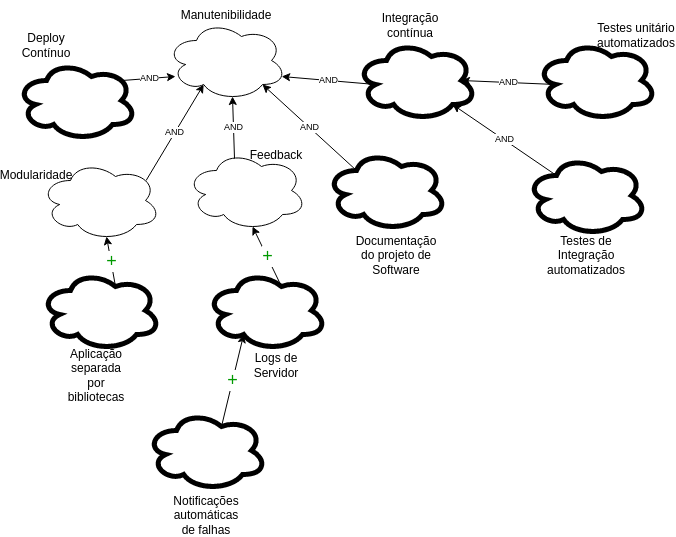

The diagram above was exported from draw.io. Its source (the exported page's mxGraphModel, read from the mxfile embedded in the PNG):
<mxGraphModel dx="1108" dy="429" grid="1" gridSize="10" guides="1" tooltips="1" connect="1" arrows="1" fold="1" page="1" pageScale="1" pageWidth="827" pageHeight="1169" math="0" shadow="0">
  <root>
    <mxCell id="0" />
    <mxCell id="1" parent="0" />
    <mxCell id="0WYU7yJhyTyyXfClbdmX-1" value="" style="group" parent="1" vertex="1" connectable="0">
      <mxGeometry x="190" y="160" width="120" height="90" as="geometry" />
    </mxCell>
    <mxCell id="0WYU7yJhyTyyXfClbdmX-2" value="Feedback" style="text;html=1;strokeColor=none;fillColor=none;align=center;verticalAlign=middle;whiteSpace=wrap;rounded=0;" parent="0WYU7yJhyTyyXfClbdmX-1" vertex="1">
      <mxGeometry x="60" width="60" height="30" as="geometry" />
    </mxCell>
    <mxCell id="0WYU7yJhyTyyXfClbdmX-3" value="" style="ellipse;shape=cloud;whiteSpace=wrap;html=1;imageBorder=none;" parent="0WYU7yJhyTyyXfClbdmX-1" vertex="1">
      <mxGeometry y="10" width="120" height="80" as="geometry" />
    </mxCell>
    <mxCell id="0WYU7yJhyTyyXfClbdmX-4" value="" style="group" parent="1" vertex="1" connectable="0">
      <mxGeometry x="10" y="180" width="154" height="80" as="geometry" />
    </mxCell>
    <mxCell id="0WYU7yJhyTyyXfClbdmX-5" value="" style="ellipse;shape=cloud;whiteSpace=wrap;html=1;imageBorder=none;" parent="0WYU7yJhyTyyXfClbdmX-4" vertex="1">
      <mxGeometry x="34" width="120" height="80" as="geometry" />
    </mxCell>
    <mxCell id="0WYU7yJhyTyyXfClbdmX-6" value="Modularidade" style="text;html=1;strokeColor=none;fillColor=none;align=center;verticalAlign=middle;whiteSpace=wrap;rounded=0;" parent="0WYU7yJhyTyyXfClbdmX-4" vertex="1">
      <mxGeometry width="60" height="30" as="geometry" />
    </mxCell>
    <mxCell id="0WYU7yJhyTyyXfClbdmX-7" value="" style="group" parent="1" vertex="1" connectable="0">
      <mxGeometry x="170" y="20" width="120" height="100" as="geometry" />
    </mxCell>
    <mxCell id="0WYU7yJhyTyyXfClbdmX-8" value="" style="ellipse;shape=cloud;whiteSpace=wrap;html=1;imageBorder=none;" parent="0WYU7yJhyTyyXfClbdmX-7" vertex="1">
      <mxGeometry y="20" width="120" height="80" as="geometry" />
    </mxCell>
    <mxCell id="0WYU7yJhyTyyXfClbdmX-9" value="Manutenibilidade" style="text;html=1;strokeColor=none;fillColor=none;align=center;verticalAlign=middle;whiteSpace=wrap;rounded=0;" parent="0WYU7yJhyTyyXfClbdmX-7" vertex="1">
      <mxGeometry x="30" width="60" height="30" as="geometry" />
    </mxCell>
    <mxCell id="0WYU7yJhyTyyXfClbdmX-10" value="" style="ellipse;shape=cloud;whiteSpace=wrap;html=1;strokeColor=#000000;strokeWidth=5;" parent="1" vertex="1">
      <mxGeometry x="360" y="60" width="120" height="80" as="geometry" />
    </mxCell>
    <mxCell id="0WYU7yJhyTyyXfClbdmX-11" value="" style="group" parent="1" vertex="1" connectable="0">
      <mxGeometry x="330" y="140" width="120" height="150" as="geometry" />
    </mxCell>
    <mxCell id="0WYU7yJhyTyyXfClbdmX-12" value="" style="group" parent="0WYU7yJhyTyyXfClbdmX-11" vertex="1" connectable="0">
      <mxGeometry width="120" height="110" as="geometry" />
    </mxCell>
    <mxCell id="0WYU7yJhyTyyXfClbdmX-13" value="" style="ellipse;shape=cloud;whiteSpace=wrap;html=1;strokeColor=#000000;strokeWidth=5;" parent="0WYU7yJhyTyyXfClbdmX-12" vertex="1">
      <mxGeometry y="30" width="120" height="80" as="geometry" />
    </mxCell>
    <mxCell id="0WYU7yJhyTyyXfClbdmX-14" value="Documentação do projeto de Software" style="text;html=1;strokeColor=none;fillColor=none;align=center;verticalAlign=middle;whiteSpace=wrap;rounded=0;" parent="0WYU7yJhyTyyXfClbdmX-11" vertex="1">
      <mxGeometry x="40" y="120" width="60" height="30" as="geometry" />
    </mxCell>
    <mxCell id="0WYU7yJhyTyyXfClbdmX-15" value="Integração contínua" style="text;html=1;strokeColor=none;fillColor=none;align=center;verticalAlign=middle;whiteSpace=wrap;rounded=0;" parent="1" vertex="1">
      <mxGeometry x="384" y="30" width="60" height="30" as="geometry" />
    </mxCell>
    <mxCell id="0WYU7yJhyTyyXfClbdmX-16" value="" style="ellipse;shape=cloud;whiteSpace=wrap;html=1;strokeColor=#000000;strokeWidth=5;" parent="1" vertex="1">
      <mxGeometry x="540" y="60" width="120" height="80" as="geometry" />
    </mxCell>
    <mxCell id="0WYU7yJhyTyyXfClbdmX-17" value="" style="ellipse;shape=cloud;whiteSpace=wrap;html=1;strokeColor=#000000;strokeWidth=5;" parent="1" vertex="1">
      <mxGeometry x="530" y="175" width="120" height="80" as="geometry" />
    </mxCell>
    <mxCell id="0WYU7yJhyTyyXfClbdmX-18" value="Testes de Integração automatizados" style="text;html=1;strokeColor=none;fillColor=none;align=center;verticalAlign=middle;whiteSpace=wrap;rounded=0;" parent="1" vertex="1">
      <mxGeometry x="560" y="260" width="60" height="30" as="geometry" />
    </mxCell>
    <mxCell id="0WYU7yJhyTyyXfClbdmX-19" value="Testes unitário automatizados" style="text;html=1;strokeColor=none;fillColor=none;align=center;verticalAlign=middle;whiteSpace=wrap;rounded=0;" parent="1" vertex="1">
      <mxGeometry x="610" y="40" width="60" height="30" as="geometry" />
    </mxCell>
    <mxCell id="0WYU7yJhyTyyXfClbdmX-20" value="" style="ellipse;shape=cloud;whiteSpace=wrap;html=1;strokeColor=#000000;strokeWidth=5;" parent="1" vertex="1">
      <mxGeometry x="210" y="290" width="120" height="80" as="geometry" />
    </mxCell>
    <mxCell id="0WYU7yJhyTyyXfClbdmX-21" value="Logs de Servidor" style="text;html=1;strokeColor=none;fillColor=none;align=center;verticalAlign=middle;whiteSpace=wrap;rounded=0;" parent="1" vertex="1">
      <mxGeometry x="250" y="370" width="60" height="30" as="geometry" />
    </mxCell>
    <mxCell id="0WYU7yJhyTyyXfClbdmX-22" value="" style="ellipse;shape=cloud;whiteSpace=wrap;html=1;strokeColor=#000000;strokeWidth=5;" parent="1" vertex="1">
      <mxGeometry x="44" y="290" width="120" height="80" as="geometry" />
    </mxCell>
    <mxCell id="0WYU7yJhyTyyXfClbdmX-23" value="Aplicação separada por bibliotecas" style="text;html=1;strokeColor=none;fillColor=none;align=center;verticalAlign=middle;whiteSpace=wrap;rounded=0;" parent="1" vertex="1">
      <mxGeometry x="70" y="380" width="60" height="30" as="geometry" />
    </mxCell>
    <mxCell id="0WYU7yJhyTyyXfClbdmX-24" value="" style="ellipse;shape=cloud;whiteSpace=wrap;html=1;strokeColor=#000000;strokeWidth=5;" parent="1" vertex="1">
      <mxGeometry x="150" y="430" width="120" height="80" as="geometry" />
    </mxCell>
    <mxCell id="0WYU7yJhyTyyXfClbdmX-25" value="Notificações automáticas de falhas" style="text;html=1;strokeColor=none;fillColor=none;align=center;verticalAlign=middle;whiteSpace=wrap;rounded=0;" parent="1" vertex="1">
      <mxGeometry x="180" y="520" width="60" height="30" as="geometry" />
    </mxCell>
    <mxCell id="0WYU7yJhyTyyXfClbdmX-26" value="" style="ellipse;shape=cloud;whiteSpace=wrap;html=1;strokeColor=#000000;strokeWidth=5;" parent="1" vertex="1">
      <mxGeometry x="20" y="80" width="120" height="80" as="geometry" />
    </mxCell>
    <mxCell id="0WYU7yJhyTyyXfClbdmX-27" value="Deploy Contínuo" style="text;html=1;strokeColor=none;fillColor=none;align=center;verticalAlign=middle;whiteSpace=wrap;rounded=0;" parent="1" vertex="1">
      <mxGeometry x="20" y="50" width="60" height="30" as="geometry" />
    </mxCell>
    <mxCell id="0WYU7yJhyTyyXfClbdmX-28" value="AND" style="endArrow=classic;html=1;rounded=0;fontSize=9;fontColor=#000000;entryX=0.8;entryY=0.8;entryDx=0;entryDy=0;entryPerimeter=0;exitX=0.25;exitY=0.25;exitDx=0;exitDy=0;exitPerimeter=0;" parent="1" source="0WYU7yJhyTyyXfClbdmX-17" target="0WYU7yJhyTyyXfClbdmX-10" edge="1">
      <mxGeometry relative="1" as="geometry">
        <mxPoint x="430" y="215" as="sourcePoint" />
        <mxPoint x="430" y="215" as="targetPoint" />
      </mxGeometry>
    </mxCell>
    <mxCell id="0WYU7yJhyTyyXfClbdmX-29" value="AND" style="endArrow=classic;html=1;rounded=0;fontSize=9;fontColor=#000000;exitX=0.16;exitY=0.55;exitDx=0;exitDy=0;exitPerimeter=0;entryX=0.875;entryY=0.5;entryDx=0;entryDy=0;entryPerimeter=0;" parent="1" source="0WYU7yJhyTyyXfClbdmX-16" target="0WYU7yJhyTyyXfClbdmX-10" edge="1">
      <mxGeometry relative="1" as="geometry">
        <mxPoint x="440" y="100" as="sourcePoint" />
        <mxPoint x="440" y="100" as="targetPoint" />
      </mxGeometry>
    </mxCell>
    <mxCell id="0WYU7yJhyTyyXfClbdmX-30" value="AND" style="endArrow=classic;html=1;rounded=0;fontSize=9;fontColor=#000000;exitX=0.16;exitY=0.55;exitDx=0;exitDy=0;exitPerimeter=0;entryX=0.96;entryY=0.7;entryDx=0;entryDy=0;entryPerimeter=0;" parent="1" source="0WYU7yJhyTyyXfClbdmX-10" target="0WYU7yJhyTyyXfClbdmX-8" edge="1">
      <mxGeometry relative="1" as="geometry">
        <mxPoint x="260" y="100" as="sourcePoint" />
        <mxPoint x="260" y="100" as="targetPoint" />
      </mxGeometry>
    </mxCell>
    <mxCell id="0WYU7yJhyTyyXfClbdmX-31" value="AND" style="endArrow=classic;html=1;rounded=0;fontSize=9;fontColor=#000000;entryX=0.8;entryY=0.8;entryDx=0;entryDy=0;entryPerimeter=0;exitX=0.25;exitY=0.25;exitDx=0;exitDy=0;exitPerimeter=0;" parent="1" source="0WYU7yJhyTyyXfClbdmX-13" target="0WYU7yJhyTyyXfClbdmX-8" edge="1">
      <mxGeometry relative="1" as="geometry">
        <mxPoint x="60" y="-70" as="sourcePoint" />
        <mxPoint x="720" y="210" as="targetPoint" />
      </mxGeometry>
    </mxCell>
    <mxCell id="0WYU7yJhyTyyXfClbdmX-32" value="AND" style="endArrow=classic;html=1;rounded=0;fontSize=9;fontColor=#000000;entryX=0.55;entryY=0.95;entryDx=0;entryDy=0;entryPerimeter=0;exitX=0.4;exitY=0.1;exitDx=0;exitDy=0;exitPerimeter=0;" parent="1" source="0WYU7yJhyTyyXfClbdmX-3" target="0WYU7yJhyTyyXfClbdmX-8" edge="1">
      <mxGeometry relative="1" as="geometry">
        <mxPoint x="60" y="-90" as="sourcePoint" />
        <mxPoint x="440" y="230" as="targetPoint" />
      </mxGeometry>
    </mxCell>
    <mxCell id="0WYU7yJhyTyyXfClbdmX-33" value="AND" style="endArrow=classic;html=1;rounded=0;fontSize=9;fontColor=#000000;entryX=0.31;entryY=0.8;entryDx=0;entryDy=0;entryPerimeter=0;exitX=0.88;exitY=0.25;exitDx=0;exitDy=0;exitPerimeter=0;" parent="1" source="0WYU7yJhyTyyXfClbdmX-5" target="0WYU7yJhyTyyXfClbdmX-8" edge="1">
      <mxGeometry relative="1" as="geometry">
        <mxPoint x="154" y="40" as="sourcePoint" />
        <mxPoint x="274" y="400" as="targetPoint" />
      </mxGeometry>
    </mxCell>
    <mxCell id="0WYU7yJhyTyyXfClbdmX-34" value="AND" style="endArrow=classic;html=1;rounded=0;fontSize=9;fontColor=#000000;entryX=0.075;entryY=0.7;entryDx=0;entryDy=0;entryPerimeter=0;exitX=0.88;exitY=0.25;exitDx=0;exitDy=0;exitPerimeter=0;" parent="1" source="0WYU7yJhyTyyXfClbdmX-26" target="0WYU7yJhyTyyXfClbdmX-8" edge="1">
      <mxGeometry relative="1" as="geometry">
        <mxPoint x="140" y="120" as="sourcePoint" />
        <mxPoint x="240" y="120" as="targetPoint" />
      </mxGeometry>
    </mxCell>
    <mxCell id="0WYU7yJhyTyyXfClbdmX-35" value="&lt;font color=&quot;#009900&quot; style=&quot;font-size: 18px&quot;&gt;+&lt;/font&gt;" style="endArrow=classic;html=1;rounded=0;fontSize=9;fontColor=#000000;entryX=0.55;entryY=0.95;entryDx=0;entryDy=0;entryPerimeter=0;exitX=0.625;exitY=0.2;exitDx=0;exitDy=0;exitPerimeter=0;" parent="1" source="0WYU7yJhyTyyXfClbdmX-22" target="0WYU7yJhyTyyXfClbdmX-5" edge="1">
      <mxGeometry relative="1" as="geometry">
        <mxPoint x="104" y="190" as="sourcePoint" />
        <mxPoint x="104" y="190" as="targetPoint" />
      </mxGeometry>
    </mxCell>
    <mxCell id="0WYU7yJhyTyyXfClbdmX-36" value="&lt;font color=&quot;#009900&quot; style=&quot;font-size: 18px&quot;&gt;+&lt;/font&gt;" style="endArrow=classic;html=1;rounded=0;fontSize=9;fontColor=#000000;entryX=0.31;entryY=0.8;entryDx=0;entryDy=0;entryPerimeter=0;exitX=0.625;exitY=0.2;exitDx=0;exitDy=0;exitPerimeter=0;" parent="1" source="0WYU7yJhyTyyXfClbdmX-24" target="0WYU7yJhyTyyXfClbdmX-20" edge="1">
      <mxGeometry relative="1" as="geometry">
        <mxPoint x="129" y="316" as="sourcePoint" />
        <mxPoint x="120" y="266" as="targetPoint" />
      </mxGeometry>
    </mxCell>
    <mxCell id="0WYU7yJhyTyyXfClbdmX-37" value="&lt;font color=&quot;#009900&quot; style=&quot;font-size: 18px&quot;&gt;+&lt;/font&gt;" style="endArrow=classic;html=1;rounded=0;fontSize=9;fontColor=#000000;entryX=0.55;entryY=0.95;entryDx=0;entryDy=0;entryPerimeter=0;exitX=0.625;exitY=0.2;exitDx=0;exitDy=0;exitPerimeter=0;" parent="1" source="0WYU7yJhyTyyXfClbdmX-20" target="0WYU7yJhyTyyXfClbdmX-3" edge="1">
      <mxGeometry relative="1" as="geometry">
        <mxPoint x="235" y="456" as="sourcePoint" />
        <mxPoint x="257.20000000000005" y="364" as="targetPoint" />
      </mxGeometry>
    </mxCell>
  </root>
</mxGraphModel>